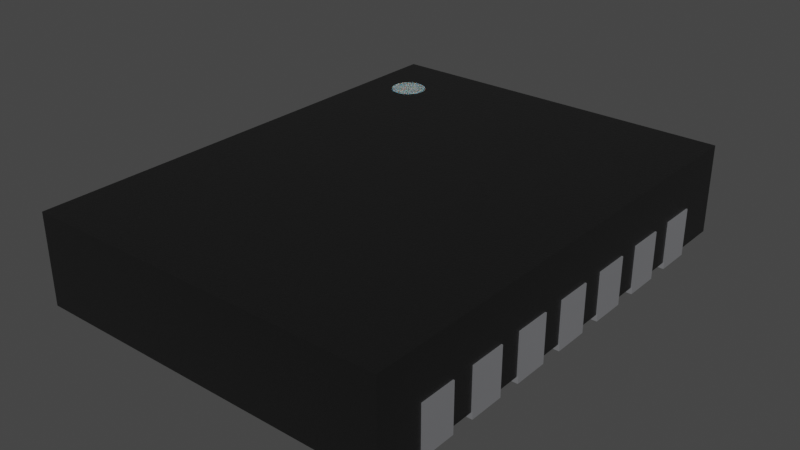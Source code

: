 # Source: Linear_DFN-14.blend  (saved by Blender 4.1.23; exported with 4.5.12 LTS)
import bpy
from mathutils import Matrix  # noqa: F401  (used for matrix-valued properties, if any)

bpy.ops.wm.read_factory_settings(use_empty=True)
scene = bpy.context.scene
scene.name = 'Scene'

# ---- collections
col_collection = bpy.data.collections.new('Collection'); scene.collection.children.link(col_collection)

# ---- materials (node trees are filled in below, after node groups)
mat_plastic_chip = bpy.data.materials.new('plastic_chip')
mat_plastic_chip.use_transparent_shadow = False
mat_plastic_chip.preview_render_type = 'CUBE'
mat_white_markings = bpy.data.materials.new('white_markings')
mat_white_markings.use_transparent_shadow = False
mat_white_markings.preview_render_type = 'FLAT'
mat_metal_pins = bpy.data.materials.new('metal_pins')
mat_metal_pins.use_transparent_shadow = False
mat_metal_pins.preview_render_type = 'CUBE'

# ---- material node trees
mat_plastic_chip.use_nodes = True; mat_plastic_chip.node_tree.nodes.clear()
_N = mat_plastic_chip.node_tree.nodes; _L = mat_plastic_chip.node_tree.links
n0 = _N.new('ShaderNodeBsdfPrincipled'); n0.name = 'Principled BSDF'; n0.location = (10, 300)
n0.distribution = 'GGX'
n0.subsurface_method = 'BURLEY'
n0.inputs[0].default_value = (0.009312, 0.009312, 0.009312, 1.0)
n0.inputs[1].default_value = 0.1372
n0.inputs[2].default_value = 0.3706
n0.inputs[3].default_value = 1.45
n0.inputs[27].default_value = (0.0, 0.0, 0.0, 1.0)
n0.inputs[28].default_value = 1.0
n1 = _N.new('ShaderNodeOutputMaterial'); n1.name = 'Material Output'; n1.location = (300, 300)
n2 = _N.new('ShaderNodeTexNoise'); n2.name = 'Noise Texture'; n2.location = (-893, 54)
n2.inputs[2].default_value = 200.0
n2.inputs[3].default_value = 3.6
n2.inputs[4].default_value = 0.8375
n3 = _N.new('ShaderNodeBump'); n3.name = 'Bump'; n3.location = (-604, -53)
n3.inputs[0].default_value = 0.08
n3.inputs[1].default_value = 1.0
n3.inputs[2].default_value = 1.0
_L.new(n0.outputs[0], n1.inputs[0])
_L.new(n2.outputs[0], n3.inputs[3])
_L.new(n3.outputs[0], n0.inputs[5])
n1.is_active_output = True
mat_white_markings.use_nodes = True; mat_white_markings.node_tree.nodes.clear()
_N = mat_white_markings.node_tree.nodes; _L = mat_white_markings.node_tree.links
n0 = _N.new('ShaderNodeOutputMaterial'); n0.name = 'Material Output'; n0.location = (300, 300)
n1 = _N.new('ShaderNodeBsdfPrincipled'); n1.name = 'Principled BSDF'; n1.location = (-34, 272)
n1.distribution = 'GGX'
n1.subsurface_method = 'BURLEY'
n1.inputs[1].default_value = 0.02
n1.inputs[2].default_value = 0.4636
n1.inputs[3].default_value = 1.4
n1.inputs[8].default_value = 1.0
n1.inputs[10].default_value = 0.3682
n1.inputs[13].default_value = 0.6591
n1.inputs[18].default_value = 0.2318
n1.inputs[20].default_value = 0.6709
n1.inputs[24].default_value = 0.1191
n1.inputs[27].default_value = (0.0, 0.0, 0.0, 1.0)
n1.inputs[28].default_value = 1.0
n2 = _N.new('ShaderNodeMapping'); n2.name = 'Mapping'; n2.location = (-1010, 265)
n2.inputs[3].default_value = (3.0, 1.0, 1.0)
n3 = _N.new('ShaderNodeTexCoord'); n3.name = 'Texture Coordinate'; n3.location = (-1250, 180)
n4 = _N.new('ShaderNodeBump'); n4.name = 'Bump'; n4.location = (-376, -99)
n4.inputs[0].default_value = 0.05
n4.inputs[1].default_value = 1.0
n4.inputs[2].default_value = 1.0
n5 = _N.new('ShaderNodeTexNoise'); n5.name = 'Noise Texture'; n5.location = (-662, 176)
n5.inputs[2].default_value = 88.0
n5.inputs[3].default_value = 10.8
n5.inputs[4].default_value = 0.9167
n5.inputs[8].default_value = 1.6
n6 = _N.new('ShaderNodeValToRGB'); n6.name = 'ColorRamp'; n6.location = (-354, 186)
while len(n6.color_ramp.elements) > 1: n6.color_ramp.elements.remove(n6.color_ramp.elements[-1])
n6.color_ramp.elements[0].position = 0.0; n6.color_ramp.elements[0].color = (0.2596, 0.2596, 0.2596, 1.0)
_e = n6.color_ramp.elements.new(1.0); _e.color = (0.6303, 0.6303, 0.6303, 1.0)
n7 = _N.new('ShaderNodeMix'); n7.name = 'Mix'; n7.location = (-204, 152)
n7.data_type = 'RGBA'
n7.inputs[0].default_value = 0.3682
n7.inputs[7].default_value = (0.2525, 0.2525, 0.2525, 1.0)
_L.new(n5.outputs[0], n6.inputs[0])
_L.new(n1.outputs[0], n0.inputs[0])
_L.new(n3.outputs[2], n2.inputs[0])
_L.new(n2.outputs[0], n5.inputs[0])
_L.new(n5.outputs[0], n4.inputs[3])
_L.new(n4.outputs[0], n1.inputs[5])
_L.new(n6.outputs[0], n7.inputs[6])
_L.new(n7.outputs[2], n1.inputs[0])
n0.is_active_output = True
mat_metal_pins.use_nodes = True; mat_metal_pins.node_tree.nodes.clear()
_N = mat_metal_pins.node_tree.nodes; _L = mat_metal_pins.node_tree.links
n0 = _N.new('ShaderNodeMapping'); n0.name = 'Mapping'; n0.location = (-1447, -91)
n0.inputs[3].default_value = (4.8, 1.2, 1.1)
n1 = _N.new('ShaderNodeBsdfPrincipled'); n1.name = 'Principled BSDF'; n1.location = (-560, 254)
n1.distribution = 'GGX'
n1.subsurface_method = 'BURLEY'
n1.inputs[1].default_value = 0.7818
n1.inputs[2].default_value = 0.2886
n1.inputs[3].default_value = 1.45
n1.inputs[13].default_value = 0.0
n1.inputs[27].default_value = (0.0, 0.0, 0.0, 1.0)
n1.inputs[28].default_value = 1.0
n2 = _N.new('ShaderNodeOutputMaterial'); n2.name = 'Material Output.002'; n2.location = (-205, 253)
n2.width = 213
n3 = _N.new('ShaderNodeTexNoise'); n3.name = 'Noise Texture.002'; n3.location = (-1228, -73)
n3.inputs[2].default_value = 0.1
n3.inputs[3].default_value = 7.0
n3.inputs[4].default_value = 0.6
n3.inputs[8].default_value = 0.4
n4 = _N.new('ShaderNodeTexCoord'); n4.name = 'Texture Coordinate'; n4.location = (-1636, -116)
n5 = _N.new('ShaderNodeMix'); n5.name = 'Mix.001'; n5.location = (-921, 45)
n5.data_type = 'RGBA'
n5.inputs[6].default_value = (0.9398, 0.9547, 1.0, 1.0)
n5.inputs[7].default_value = (0.13, 0.1259, 0.1359, 1.0)
n6 = _N.new('ShaderNodeBump'); n6.name = 'Bump.001'; n6.location = (-1001, -227)
n6.inputs[0].default_value = 0.05
n6.inputs[1].default_value = 0.01
n6.inputs[2].default_value = 1.0
_L.new(n1.outputs[0], n2.inputs[0])
_L.new(n3.outputs[0], n6.inputs[3])
_L.new(n0.outputs[0], n3.inputs[0])
_L.new(n3.outputs[0], n5.inputs[0])
_L.new(n4.outputs[3], n0.inputs[0])
_L.new(n5.outputs[2], n1.inputs[0])
_L.new(n6.outputs[0], n1.inputs[5])
n2.is_active_output = True

# ---- world
world_world = bpy.data.worlds.new('World'); scene.world = world_world
world_world.use_nodes = True; world_world.node_tree.nodes.clear()
_N = world_world.node_tree.nodes; _L = world_world.node_tree.links
n0 = _N.new('ShaderNodeOutputWorld'); n0.name = 'World Output'; n0.location = (300, 300)
n1 = _N.new('ShaderNodeBackground'); n1.name = 'Background'; n1.location = (10, 300)
n1.inputs[0].default_value = (0.05088, 0.05088, 0.05088, 1.0)
_L.new(n1.outputs[0], n0.inputs[0])
n0.is_active_output = True
world_world.color = (0.05088, 0.05088, 0.05088)
world_world.use_sun_shadow = False
world_world.sun_shadow_jitter_overblur = 0.0

# ---- meshes
me_shape_9_indexedfaceset = bpy.data.meshes.new('SHAPE_9_IndexedFaceSet')
me_shape_9_indexedfaceset.from_pydata([(-0.6052, -0.8051, 0.3201), (0.6052, 0.8051, 0.3201), (-0.6052, 0.8051, 0.3201), (0.6052, -0.8051, 0.02008), (0.6052, -0.8051, 0.3201), (-0.6052, 0.8051, 0.02008), (0.6052, 0.8051, 0.02008), (-0.6052, -0.8051, 0.02008), (0.3551, -0.6701, 0.0), (-0.3551, -0.6701, 0.0), (-0.3551, -0.6701, 0.02008), (0.3551, 0.6701, 0.0), (-0.3551, 0.6701, 0.0), (0.3551, -0.6701, 0.02008), (0.3551, 0.6701, 0.02008), (-0.3551, 0.6701, 0.02008), (0.4098, 0.6504, 0.0), (0.6098, 0.5307, 0.0), (0.6098, 0.6504, 0.02008), (0.4098, 0.6504, 0.02008), (0.6098, 0.6504, 0.1598), (0.6098, 0.5307, 0.1598), (0.4098, 0.5307, 0.02008), (0.6098, 0.5307, 0.02008), (0.4098, 0.5307, 0.0), (0.6098, 0.6504, 0.0), (0.4098, 0.4535, 0.0), (0.4098, 0.4535, 0.02008), (0.6098, 0.4535, 0.02008), (0.6098, 0.3339, 0.02008), (0.4098, 0.3339, 0.02008), (0.6098, 0.3339, 0.0), (0.6098, 0.3339, 0.1598), (0.4098, 0.3339, 0.0), (0.6098, 0.4535, 0.1598), (0.6098, 0.4535, 0.0), (0.6098, 0.2567, 0.0), (0.6098, 0.2567, 0.02008), (0.4098, 0.137, 0.0), (0.4098, 0.2567, 0.02008), (0.4098, 0.137, 0.02008), (0.6098, 0.137, 0.02008), (0.6098, 0.137, 0.0), (0.6098, 0.137, 0.1598), (0.4098, 0.2567, 0.0), (0.6098, 0.2567, 0.1598), (0.6098, 0.05984, 0.0), (0.4098, 0.05984, 0.02008), (0.6098, 0.05984, 0.02008), (0.6098, 0.05984, 0.1598), (0.6098, -0.05984, 0.1598), (0.4098, 0.05984, 0.0), (0.4098, -0.05984, 0.02008), (0.6098, -0.05984, 0.02008), (0.6098, -0.05984, 0.0), (0.4098, -0.05984, 0.0), (0.4098, -0.137, 0.0), (0.6098, -0.137, 0.0), (0.6098, -0.137, 0.02008), (0.6098, -0.2567, 0.02008), (0.4098, -0.2567, 0.02008), (0.4098, -0.137, 0.02008), (0.6098, -0.137, 0.1598), (0.6098, -0.2567, 0.1598), (0.6098, -0.2567, 0.0), (0.4098, -0.2567, 0.0), (0.6098, -0.3339, 0.0), (0.6098, -0.3339, 0.02008), (0.6098, -0.4535, 0.0), (0.4098, -0.3339, 0.02008), (0.4098, -0.4535, 0.02008), (0.6098, -0.3339, 0.1598), (0.6098, -0.4535, 0.1598), (0.6098, -0.4535, 0.02008), (0.4098, -0.4535, 0.0), (0.4098, -0.3339, 0.0), (0.4098, -0.5307, 0.0), (0.6098, -0.5307, 0.0), (0.4098, -0.6504, 0.0), (0.6098, -0.6504, 0.02008), (0.6098, -0.5307, 0.02008), (0.4098, -0.6504, 0.02008), (0.6098, -0.6504, 0.0), (0.4098, -0.5307, 0.02008), (0.6098, -0.6504, 0.1598), (0.6098, -0.5307, 0.1598), (-0.6098, -0.5307, 0.02008), (-0.4098, -0.5307, 0.02008), (-0.6098, -0.5307, 0.0), (-0.6098, -0.6504, 0.02008), (-0.6098, -0.5307, 0.1598), (-0.4098, -0.6504, 0.02008), (-0.6098, -0.6504, 0.1598), (-0.4098, -0.5307, 0.0), (-0.4098, -0.6504, 0.0), (-0.6098, -0.6504, 0.0), (-0.4098, -0.4535, 0.0), (-0.4098, -0.3339, 0.02008), (-0.4098, -0.4535, 0.02008), (-0.6098, -0.3339, 0.02008), (-0.6098, -0.4535, 0.02008), (-0.6098, -0.3339, 0.1598), (-0.6098, -0.4535, 0.1598), (-0.6098, -0.3339, 0.0), (-0.4098, -0.3339, 0.0), (-0.6098, -0.4535, 0.0), (-0.4098, -0.2567, 0.0), (-0.6098, -0.2567, 0.0), (-0.4098, -0.2567, 0.02008), (-0.6098, -0.137, 0.0), (-0.4098, -0.137, 0.0), (-0.6098, -0.137, 0.02008), (-0.4098, -0.137, 0.02008), (-0.6098, -0.2567, 0.02008), (-0.6098, -0.137, 0.1598), (-0.6098, -0.2567, 0.1598), (-0.4098, -0.05984, 0.0), (-0.6098, -0.05984, 0.02008), (-0.6098, 0.05984, 0.0), (-0.4098, 0.05984, 0.0), (-0.6098, 0.05984, 0.02008), (-0.4098, -0.05984, 0.02008), (-0.4098, 0.05984, 0.02008), (-0.6098, 0.05984, 0.1598), (-0.6098, -0.05984, 0.1598), (-0.6098, -0.05984, 0.0), (-0.6098, 0.137, 0.02008), (-0.6098, 0.2567, 0.02008), (-0.4098, 0.2567, 0.02008), (-0.6098, 0.137, 0.0), (-0.6098, 0.137, 0.1598), (-0.4098, 0.137, 0.02008), (-0.6098, 0.2567, 0.1598), (-0.6098, 0.2567, 0.0), (-0.4098, 0.2567, 0.0), (-0.4098, 0.137, 0.0), (-0.4098, 0.3339, 0.0), (-0.6098, 0.3339, 0.0), (-0.6098, 0.4535, 0.02008), (-0.4098, 0.3339, 0.02008), (-0.4098, 0.4535, 0.02008), (-0.6098, 0.3339, 0.02008), (-0.6098, 0.3339, 0.1598), (-0.6098, 0.4535, 0.1598), (-0.6098, 0.4535, 0.0), (-0.4098, 0.4535, 0.0), (-0.6098, 0.5307, 0.02008), (-0.6098, 0.6504, 0.02008), (-0.6098, 0.6504, 0.0), (-0.6098, 0.5307, 0.1598), (-0.6098, 0.6504, 0.1598), (-0.4098, 0.6504, 0.0), (-0.4098, 0.5307, 0.0), (-0.4098, 0.6504, 0.02008), (-0.4098, 0.5307, 0.02008), (-0.6098, 0.5307, 0.0), (-0.6098, -0.6504, 0.02008), (-0.6098, -0.5307, 0.1598), (-0.6098, -0.3339, 0.1598), (-0.6098, -0.4535, 0.1598), (-0.6098, -0.4535, 0.02008), (-0.6098, -0.137, 0.1598), (-0.6098, -0.2567, 0.1598), (-0.6098, 0.3339, 0.02008), (-0.6098, 0.3339, 0.1598), (-0.6098, 0.4535, 0.1598), (-0.6098, 0.5307, 0.1598), (-0.6098, 0.6504, 0.1598), (-0.6098, -0.5307, 0.02008), (-0.6098, -0.6504, 0.1598), (-0.6098, -0.3339, 0.02008), (-0.6098, -0.2567, 0.02008), (-0.6098, -0.137, 0.02008), (-0.6098, -0.05984, 0.02008), (-0.6098, 0.05984, 0.02008), (-0.6098, -0.05984, 0.1598), (-0.6098, 0.05984, 0.1598), (-0.6098, 0.137, 0.02008), (-0.6098, 0.2567, 0.02008), (-0.6098, 0.137, 0.1598), (-0.6098, 0.2567, 0.1598), (-0.6098, 0.4535, 0.02008), (-0.6098, 0.5307, 0.02008), (-0.6098, 0.6504, 0.02008), (-0.5778, -0.6504, 0.02008), (-0.5778, -0.5307, 0.1598), (-0.5778, -0.3339, 0.1598), (-0.5778, -0.4535, 0.1598), (-0.5778, -0.4535, 0.02008), (-0.5778, -0.137, 0.1598), (-0.5778, -0.2567, 0.1598), (-0.5778, 0.3339, 0.02008), (-0.5778, 0.3339, 0.1598), (-0.5778, 0.4535, 0.1598), (-0.5778, 0.5307, 0.1598), (-0.5778, 0.6504, 0.1598), (-0.5778, -0.5307, 0.02008), (-0.5778, -0.6504, 0.1598), (-0.5778, -0.3339, 0.02008), (-0.5778, -0.2567, 0.02008), (-0.5778, -0.137, 0.02008), (-0.5778, -0.05984, 0.02008), (-0.5778, 0.05984, 0.02008), (-0.5778, -0.05984, 0.1598), (-0.5778, 0.05984, 0.1598), (-0.5778, 0.137, 0.02008), (-0.5778, 0.2567, 0.02008), (-0.5778, 0.137, 0.1598), (-0.5778, 0.2567, 0.1598), (-0.5778, 0.4535, 0.02008), (-0.5778, 0.5307, 0.02008), (-0.5778, 0.6504, 0.02008), (0.5776, 0.6504, 0.02008), (0.5776, 0.6504, 0.1598), (0.5776, 0.5307, 0.1598), (0.5776, 0.5307, 0.02008), (0.5776, 0.4535, 0.02008), (0.5776, 0.3339, 0.02008), (0.5776, 0.3339, 0.1598), (0.5776, 0.4535, 0.1598), (0.5776, 0.2567, 0.02008), (0.5776, 0.137, 0.02008), (0.5776, 0.137, 0.1598), (0.5776, 0.2567, 0.1598), (0.5776, 0.05984, 0.02008), (0.5776, 0.05984, 0.1598), (0.5776, -0.05984, 0.1598), (0.5776, -0.05984, 0.02008), (0.5776, -0.137, 0.02008), (0.5776, -0.2567, 0.02008), (0.5776, -0.137, 0.1598), (0.5776, -0.2567, 0.1598), (0.5776, -0.3339, 0.02008), (0.5776, -0.3339, 0.1598), (0.5776, -0.4535, 0.1598), (0.5776, -0.4535, 0.02008), (0.5776, -0.6504, 0.02008), (0.5776, -0.5307, 0.02008), (0.5776, -0.6504, 0.1598), (0.5776, -0.5307, 0.1598), (-0.4528, 0.6496, 0.3201), (-0.4528, 0.6496, 0.3213), (-0.4412, 0.6485, 0.3201), (-0.4412, 0.6485, 0.3213), (-0.4302, 0.6451, 0.3201), (-0.4302, 0.6451, 0.3213), (-0.4199, 0.6397, 0.3201), (-0.4199, 0.6397, 0.3213), (-0.411, 0.6323, 0.3201), (-0.411, 0.6323, 0.3213), (-0.4037, 0.6234, 0.3201), (-0.4037, 0.6234, 0.3213), (-0.3982, 0.6132, 0.3201), (-0.3982, 0.6132, 0.3213), (-0.3948, 0.6021, 0.3201), (-0.3948, 0.6021, 0.3213), (-0.3937, 0.5906, 0.3201), (-0.3937, 0.5906, 0.3213), (-0.3948, 0.579, 0.3201), (-0.3948, 0.579, 0.3213), (-0.3982, 0.568, 0.3201), (-0.3982, 0.568, 0.3213), (-0.4037, 0.5577, 0.3201), (-0.4037, 0.5577, 0.3213), (-0.411, 0.5488, 0.3201), (-0.411, 0.5488, 0.3213), (-0.4199, 0.5414, 0.3201), (-0.4199, 0.5414, 0.3213), (-0.4302, 0.536, 0.3201), (-0.4302, 0.536, 0.3213), (-0.4412, 0.5326, 0.3201), (-0.4412, 0.5326, 0.3213), (-0.4528, 0.5315, 0.3201), (-0.4528, 0.5315, 0.3213), (-0.4643, 0.5326, 0.3201), (-0.4643, 0.5326, 0.3213), (-0.4754, 0.536, 0.3201), (-0.4754, 0.536, 0.3213), (-0.4856, 0.5414, 0.3201), (-0.4856, 0.5414, 0.3213), (-0.4945, 0.5488, 0.3201), (-0.4945, 0.5488, 0.3213), (-0.5019, 0.5577, 0.3201), (-0.5019, 0.5577, 0.3213), (-0.5073, 0.568, 0.3201), (-0.5073, 0.568, 0.3213), (-0.5107, 0.579, 0.3201), (-0.5107, 0.579, 0.3213), (-0.5118, 0.5906, 0.3201), (-0.5118, 0.5906, 0.3213), (-0.5107, 0.6021, 0.3201), (-0.5107, 0.6021, 0.3213), (-0.5073, 0.6132, 0.3201), (-0.5073, 0.6132, 0.3213), (-0.5019, 0.6234, 0.3201), (-0.5019, 0.6234, 0.3213), (-0.4945, 0.6323, 0.3201), (-0.4945, 0.6323, 0.3213), (-0.4856, 0.6397, 0.3201), (-0.4856, 0.6397, 0.3213), (-0.4754, 0.6451, 0.3201), (-0.4754, 0.6451, 0.3213), (-0.4643, 0.6485, 0.3201), (-0.4643, 0.6485, 0.3213)], [], [(0, 4, 3, 7), (4, 1, 6, 3), (1, 2, 5, 6), (2, 0, 7, 5), (13, 14, 11, 8), (10, 13, 8, 9), (25, 16, 24, 17), (14, 15, 12, 11), (15, 10, 9, 12), (11, 12, 9, 8), (18, 19, 16, 25), (22, 23, 17, 24), (19, 18, 23, 22), (18, 23, 21, 20), (19, 22, 24, 16), (23, 18, 25, 17), (30, 29, 31, 33), (21, 23, 215, 214), (63, 62, 230, 231), (28, 27, 26, 35), (39, 37, 41, 40), (27, 28, 29, 30), (28, 29, 32, 34), (27, 30, 33, 26), (29, 28, 35, 31), (35, 26, 33, 31), (49, 50, 226, 225), (37, 45, 223, 220), (37, 39, 44, 36), (40, 41, 42, 38), (37, 41, 43, 45), (58, 61, 56, 57), (39, 40, 38, 44), (41, 37, 36, 42), (36, 44, 38, 42), (18, 20, 213, 212), (62, 58, 228, 230), (48, 47, 51, 46), (52, 53, 54, 55), (47, 48, 53, 52), (48, 53, 50, 49), (47, 52, 55, 51), (53, 48, 46, 54), (46, 51, 55, 54), (50, 53, 227, 226), (84, 85, 239, 238), (60, 59, 64, 65), (93, 88, 95, 94), (61, 58, 59, 60), (63, 59, 58, 62), (61, 60, 65, 56), (59, 58, 57, 64), (57, 56, 65, 64), (32, 29, 217, 218), (71, 67, 232, 233), (67, 69, 75, 66), (70, 73, 68, 74), (69, 67, 73, 70), (72, 73, 67, 71), (69, 70, 74, 75), (73, 67, 66, 68), (66, 75, 74, 68), (34, 32, 218, 219), (48, 49, 225, 224), (80, 83, 76, 77), (81, 79, 82, 78), (83, 80, 79, 81), (84, 79, 80, 85), (83, 81, 78, 76), (79, 80, 77, 82), (77, 76, 78, 82), (20, 21, 214, 213), (79, 84, 238, 236), (89, 91, 94, 95), (87, 86, 88, 93), (86, 87, 91, 89), (86, 89, 95, 88), (91, 87, 93, 94), (143, 138, 181, 165), (114, 115, 162, 161), (100, 98, 96, 105), (182, 166, 167, 183), (104, 103, 105, 96), (97, 99, 103, 104), (99, 97, 98, 100), (99, 100, 105, 103), (98, 97, 104, 96), (149, 150, 167, 166), (124, 117, 173, 175), (165, 181, 163, 164), (112, 111, 109, 110), (111, 112, 108, 113), (117, 121, 116, 125), (111, 113, 107, 109), (108, 112, 110, 106), (142, 143, 165, 164), (132, 127, 178, 180), (110, 109, 107, 106), (113, 108, 106, 107), (122, 120, 118, 119), (154, 153, 151, 152), (120, 122, 121, 117), (120, 117, 125, 118), (121, 122, 119, 116), (138, 141, 163, 181), (111, 114, 161, 172), (119, 118, 125, 116), (180, 178, 177, 179), (126, 131, 135, 129), (128, 127, 133, 134), (127, 128, 131, 126), (127, 126, 129, 133), (131, 128, 134, 135), (130, 132, 180, 179), (117, 120, 174, 173), (134, 133, 129, 135), (176, 175, 173, 174), (141, 139, 136, 137), (140, 138, 144, 145), (138, 140, 139, 141), (138, 141, 137, 144), (139, 140, 145, 136), (99, 101, 158, 170), (141, 142, 164, 163), (145, 144, 137, 136), (161, 162, 171, 172), (146, 154, 152, 155), (153, 147, 148, 151), (147, 153, 154, 146), (147, 146, 155, 148), (157, 169, 156, 168), (115, 113, 171, 162), (126, 130, 179, 177), (2, 1, 4, 0), (151, 148, 155, 152), (158, 159, 160, 170), (147, 146, 182, 183), (89, 86, 168, 156), (123, 124, 175, 176), (101, 102, 159, 158), (120, 123, 176, 174), (102, 100, 160, 159), (146, 149, 166, 182), (92, 89, 156, 169), (127, 126, 177, 178), (90, 92, 169, 157), (113, 111, 172, 171), (150, 147, 183, 167), (86, 90, 157, 168), (100, 99, 170, 160), (174, 176, 204, 202), (162, 171, 199, 190), (169, 156, 184, 197), (162, 161, 189, 190), (182, 166, 194, 210), (163, 164, 192, 191), (157, 169, 197, 185), (177, 179, 207, 205), (158, 159, 187, 186), (161, 172, 200, 189), (168, 157, 185, 196), (167, 183, 211, 195), (179, 180, 208, 207), (165, 164, 192, 193), (173, 175, 203, 201), (180, 178, 206, 208), (158, 170, 198, 186), (167, 166, 194, 195), (176, 175, 203, 204), (181, 165, 193, 209), (159, 160, 188, 187), (45, 43, 222, 223), (72, 71, 233, 234), (85, 80, 237, 239), (59, 63, 231, 229), (43, 41, 221, 222), (28, 34, 219, 216), (73, 72, 234, 235), (240, 241, 243, 242), (242, 243, 245, 244), (244, 245, 247, 246), (246, 247, 249, 248), (248, 249, 251, 250), (250, 251, 253, 252), (252, 253, 255, 254), (254, 255, 257, 256), (256, 257, 259, 258), (258, 259, 261, 260), (260, 261, 263, 262), (262, 263, 265, 264), (264, 265, 267, 266), (266, 267, 269, 268), (268, 269, 271, 270), (270, 271, 273, 272), (272, 273, 275, 274), (274, 275, 277, 276), (276, 277, 279, 278), (278, 279, 281, 280), (280, 281, 283, 282), (282, 283, 285, 284), (284, 285, 287, 286), (286, 287, 289, 288), (288, 289, 291, 290), (290, 291, 293, 292), (292, 293, 295, 294), (294, 295, 297, 296), (296, 297, 299, 298), (298, 299, 301, 300), (243, 241, 303, 301, 299, 297, 295, 293, 291, 289, 287, 285, 283, 281, 279, 277, 275, 273, 271, 269, 267, 265, 263, 261, 259, 257, 255, 253, 251, 249, 247, 245), (300, 301, 303, 302), (302, 303, 241, 240), (240, 242, 244, 246, 248, 250, 252, 254, 256, 258, 260, 262, 264, 266, 268, 270, 272, 274, 276, 278, 280, 282, 284, 286, 288, 290, 292, 294, 296, 298, 300, 302), (6, 5, 7, 3)])
me_shape_9_indexedfaceset.polygons.foreach_set('use_smooth', [True] * 213)
me_shape_9_indexedfaceset.polygons.foreach_set('material_index', [0, 0, 0, 0, 2, 2, 2, 2, 2, 2, 2, 2, 2, 2, 2, 2, 2, 2, 2, 2, 2, 2, 2, 2, 2, 2, 2, 2, 2, 2, 2, 2, 2, 2, 2, 2, 2, 2, 2, 2, 2, 2, 2, 2, 2, 2, 2, 2, 2, 2, 2, 2, 2, 2, 2, 2, 2, 2, 2, 2, 2, 2, 2, 2, 2, 2, 2, 2, 2, 2, 2, 2, 2, 2, 2, 2, 2, 2, 2, 2, 2, 2, 2, 2, 2, 2, 2, 2, 2, 2, 2, 2, 2, 2, 2, 2, 2, 2, 2, 2, 2, 2, 2, 2, 2, 2, 2, 2, 2, 2, 2, 2, 2, 2, 2, 2, 2, 2, 2, 2, 2, 2, 2, 2, 2, 2, 2, 2, 2, 2, 2, 2, 2, 0, 2, 2, 2, 2, 2, 2, 2, 2, 2, 2, 2, 2, 2, 2, 2, 2, 2, 2, 2, 2, 2, 2, 2, 2, 2, 2, 2, 2, 2, 2, 2, 2, 2, 2, 2, 2, 2, 2, 2, 2, 2, 2, 2, 2, 1, 1, 1, 1, 1, 1, 1, 1, 1, 1, 1, 1, 1, 1, 1, 1, 1, 1, 1, 1, 1, 1, 1, 1, 1, 1, 1, 1, 1, 1, 1, 1, 1, 1, 0])
_k = set([(0, 2), (0, 4), (0, 7), (1, 2), (1, 4), (1, 6), (2, 5), (3, 4), (3, 6), (3, 7), (5, 6), (5, 7), (8, 9), (8, 11), (8, 13), (9, 10), (9, 12), (11, 12), (11, 14), (12, 15), (16, 19), (16, 24), (16, 25), (17, 23), (17, 24), (17, 25), (18, 19), (18, 20), (18, 23), (18, 25), (19, 22), (20, 21), (20, 213), (21, 23), (21, 214), (22, 23), (22, 24), (26, 27), (26, 33), (26, 35), (27, 28), (27, 30), (28, 29), (28, 34), (28, 35), (29, 30), (29, 31), (29, 32), (30, 33), (31, 33), (31, 35), (32, 34), (32, 218), (34, 219), (36, 37), (36, 42), (36, 44), (37, 39), (37, 41), (37, 45), (38, 40), (38, 42), (38, 44), (39, 40), (39, 44), (40, 41), (41, 42), (41, 43), (43, 45), (43, 222), (45, 223), (46, 48), (46, 51), (46, 54), (47, 48), (47, 51), (47, 52), (48, 49), (48, 53), (49, 50), (49, 225), (50, 53), (50, 226), (51, 55), (52, 53), (52, 55), (53, 54), (54, 55), (56, 57), (56, 61), (56, 65), (57, 58), (57, 64), (58, 59), (58, 61), (58, 62), (59, 60), (59, 63), (59, 64), (60, 61), (60, 65), (62, 63), (62, 230), (63, 231), (64, 65), (66, 67), (66, 68), (66, 75), (67, 69), (67, 71), (67, 73), (68, 73), (68, 74), (69, 70), (69, 75), (70, 73), (70, 74), (71, 72), (71, 233), (72, 73), (72, 234), (74, 75), (76, 77), (76, 78), (76, 83), (77, 80), (77, 82), (78, 81), (78, 82), (79, 80), (79, 81), (79, 82), (79, 84), (80, 83), (80, 85), (81, 83), (84, 85), (84, 238), (85, 239), (86, 87), (86, 88), (86, 89), (87, 91), (87, 93), (88, 93), (88, 95), (89, 91), (89, 95), (91, 94), (93, 94), (94, 95), (96, 98), (96, 104), (96, 105), (97, 98), (97, 99), (97, 104), (98, 100), (99, 100), (99, 103), (100, 105), (103, 104), (103, 105), (106, 107), (106, 108), (106, 110), (107, 109), (107, 113), (108, 112), (108, 113), (109, 110), (109, 111), (110, 112), (111, 112), (111, 113), (116, 119), (116, 121), (116, 125), (117, 120), (117, 121), (117, 125), (118, 119), (118, 120), (118, 125), (119, 122), (120, 122), (121, 122), (126, 127), (126, 129), (126, 131), (127, 128), (127, 133), (128, 131), (128, 134), (129, 133), (129, 135), (131, 135), (133, 134), (134, 135), (136, 137), (136, 139), (136, 145), (137, 141), (137, 144), (138, 140), (138, 141), (138, 144), (139, 140), (139, 141), (140, 145), (144, 145), (146, 147), (146, 154), (146, 155), (147, 148), (147, 153), (148, 151), (148, 155), (151, 152), (151, 153), (152, 154), (152, 155), (153, 154), (156, 168), (156, 169), (157, 168), (157, 169), (157, 185), (158, 159), (158, 170), (158, 186), (159, 160), (159, 187), (160, 170), (161, 162), (161, 172), (161, 189), (162, 171), (162, 190), (163, 164), (163, 181), (164, 165), (164, 192), (165, 181), (165, 193), (166, 167), (166, 182), (166, 194), (167, 183), (167, 195), (169, 197), (171, 172), (173, 174), (173, 175), (174, 176), (175, 176), (175, 203), (176, 204), (177, 178), (177, 179), (178, 180), (179, 180), (179, 207), (180, 208), (182, 183), (240, 241), (240, 242), (240, 302), (241, 243), (241, 303), (242, 243), (242, 244), (243, 245), (244, 245), (244, 246), (245, 247), (246, 247), (246, 248), (247, 249), (248, 249), (248, 250), (249, 251), (250, 251), (250, 252), (251, 253), (252, 253), (252, 254), (253, 255), (254, 255), (254, 256), (255, 257), (256, 257), (256, 258), (257, 259), (258, 259), (258, 260), (259, 261), (260, 261), (260, 262), (261, 263), (262, 263), (262, 264), (263, 265), (264, 265), (264, 266), (265, 267), (266, 267), (266, 268), (267, 269), (268, 269), (268, 270), (269, 271), (270, 271), (270, 272), (271, 273), (272, 273), (272, 274), (273, 275), (274, 275), (274, 276), (275, 277), (276, 277), (276, 278), (277, 279), (278, 279), (278, 280), (279, 281), (280, 281), (280, 282), (281, 283), (282, 283), (282, 284), (283, 285), (284, 285), (284, 286), (285, 287), (286, 287), (286, 288), (287, 289), (288, 289), (288, 290), (289, 291), (290, 291), (290, 292), (291, 293), (292, 293), (292, 294), (293, 295), (294, 295), (294, 296), (295, 297), (296, 297), (296, 298), (297, 299), (298, 299), (298, 300), (299, 301), (300, 301), (300, 302), (301, 303), (302, 303)])
me_shape_9_indexedfaceset.attributes.new('sharp_edge', 'BOOLEAN', 'EDGE').data.foreach_set('value', [ (min(e.vertices), max(e.vertices)) in _k for e in me_shape_9_indexedfaceset.edges])
_uv = me_shape_9_indexedfaceset.uv_layers.new(name='UVMap')
_uv.uv.foreach_set('vector', [0.2189, 0.6366, 0.9705, 0.6366, 0.9705, 0.4502, 0.2189, 0.4502, -0.05854, 0.6366, 0.9415, 0.6366, 0.9415, 0.4502, -0.05854, 0.4502, 0.9705, 0.6366, 0.2189, 0.6366, 0.2189, 0.4502, 0.9705, 0.4502, 0.9415, 0.6366, -0.05854, 0.6366, -0.05854, 0.4502, 0.9415, 0.4502, 0.02532, 0.4502, 0.8576, 0.4502, 0.8576, 0.4378, 0.02532, 0.4378, 0.3741, 0.4502, 0.8152, 0.4502, 0.8152, 0.4378, 0.3741, 0.4378, 0.9734, 0.8454, 0.8492, 0.8454, 0.8492, 0.771, 0.9734, 0.771, 0.8152, 0.4502, 0.3741, 0.4502, 0.3741, 0.4378, 0.8152, 0.4378, 0.8576, 0.4502, 0.02532, 0.4502, 0.02532, 0.4378, 0.8576, 0.4378, 0.8152, 0.8576, 0.3741, 0.8576, 0.3741, 0.02532, 0.8152, 0.02532, 0.9734, 0.4502, 0.8492, 0.4502, 0.8492, 0.4378, 0.9734, 0.4378, 0.8492, 0.4502, 0.9734, 0.4502, 0.9734, 0.4378, 0.8492, 0.4378, 0.8492, 0.8454, 0.9734, 0.8454, 0.9734, 0.771, 0.8492, 0.771, 0.8454, 0.4502, 0.771, 0.4502, 0.771, 0.537, 0.8454, 0.537, 0.8454, 0.4502, 0.771, 0.4502, 0.771, 0.4378, 0.8454, 0.4378, 0.771, 0.4502, 0.8454, 0.4502, 0.8454, 0.4378, 0.771, 0.4378, 0.8492, 0.4502, 0.9734, 0.4502, 0.9734, 0.4378, 0.8492, 0.4378, 0.9734, 0.537, 0.9734, 0.4502, 0.9534, 0.4502, 0.9534, 0.537, 0.9734, 0.282, 0.9734, 0.3564, 0.9534, 0.3564, 0.9534, 0.282, 0.9734, 0.4502, 0.8492, 0.4502, 0.8492, 0.4378, 0.9734, 0.4378, 0.8492, 0.6009, 0.9734, 0.6009, 0.9734, 0.5265, 0.8492, 0.5265, 0.8492, 0.7231, 0.9734, 0.7231, 0.9734, 0.6488, 0.8492, 0.6488, 0.7231, 0.4502, 0.6488, 0.4502, 0.6488, 0.537, 0.7231, 0.537, 0.7231, 0.4502, 0.6488, 0.4502, 0.6488, 0.4378, 0.7231, 0.4378, 0.6488, 0.4502, 0.7231, 0.4502, 0.7231, 0.4378, 0.6488, 0.4378, 0.9734, 0.7231, 0.8492, 0.7231, 0.8492, 0.6488, 0.9734, 0.6488, 0.9734, 0.4786, 0.9734, 0.4043, 0.9534, 0.4043, 0.9534, 0.4786, 0.9734, 0.4502, 0.9734, 0.537, 0.9534, 0.537, 0.9534, 0.4502, 0.9734, 0.4502, 0.8492, 0.4502, 0.8492, 0.4378, 0.9734, 0.4378, 0.8492, 0.4502, 0.9734, 0.4502, 0.9734, 0.4378, 0.8492, 0.4378, 0.6009, 0.4502, 0.5265, 0.4502, 0.5265, 0.537, 0.6009, 0.537, 0.9734, 0.4502, 0.8492, 0.4502, 0.8492, 0.4378, 0.9734, 0.4378, 0.6009, 0.4502, 0.5265, 0.4502, 0.5265, 0.4378, 0.6009, 0.4378, 0.5265, 0.4502, 0.6009, 0.4502, 0.6009, 0.4378, 0.5265, 0.4378, 0.9734, 0.6009, 0.8492, 0.6009, 0.8492, 0.5265, 0.9734, 0.5265, 0.9734, 0.4502, 0.9734, 0.537, 0.9534, 0.537, 0.9534, 0.4502, 0.9734, 0.537, 0.9734, 0.4502, 0.9534, 0.4502, 0.9534, 0.537, 0.9734, 0.4502, 0.8492, 0.4502, 0.8492, 0.4378, 0.9734, 0.4378, 0.8492, 0.4502, 0.9734, 0.4502, 0.9734, 0.4378, 0.8492, 0.4378, 0.8492, 0.4786, 0.9734, 0.4786, 0.9734, 0.4043, 0.8492, 0.4043, 0.4786, 0.4502, 0.4043, 0.4502, 0.4043, 0.537, 0.4786, 0.537, 0.4786, 0.4502, 0.4043, 0.4502, 0.4043, 0.4378, 0.4786, 0.4378, 0.4043, 0.4502, 0.4786, 0.4502, 0.4786, 0.4378, 0.4043, 0.4378, 0.9734, 0.4786, 0.8492, 0.4786, 0.8492, 0.4043, 0.9734, 0.4043, 0.9734, 0.537, 0.9734, 0.4502, 0.9534, 0.4502, 0.9534, 0.537, 0.9734, 0.03755, 0.9734, 0.1119, 0.9534, 0.1119, 0.9534, 0.03755, 0.8492, 0.4502, 0.9734, 0.4502, 0.9734, 0.4378, 0.8492, 0.4378, 0.3402, 0.1119, 0.2159, 0.1119, 0.2159, 0.03755, 0.3402, 0.03755, 0.8492, 0.3564, 0.9734, 0.3564, 0.9734, 0.282, 0.8492, 0.282, 0.282, 0.537, 0.282, 0.4502, 0.3564, 0.4502, 0.3564, 0.537, 0.3564, 0.4502, 0.282, 0.4502, 0.282, 0.4378, 0.3564, 0.4378, 0.282, 0.4502, 0.3564, 0.4502, 0.3564, 0.4378, 0.282, 0.4378, 0.9734, 0.3564, 0.8492, 0.3564, 0.8492, 0.282, 0.9734, 0.282, 0.9734, 0.537, 0.9734, 0.4502, 0.9534, 0.4502, 0.9534, 0.537, 0.9734, 0.537, 0.9734, 0.4502, 0.9534, 0.4502, 0.9534, 0.537, 0.9734, 0.4502, 0.8492, 0.4502, 0.8492, 0.4378, 0.9734, 0.4378, 0.8492, 0.4502, 0.9734, 0.4502, 0.9734, 0.4378, 0.8492, 0.4378, 0.8492, 0.2341, 0.9734, 0.2341, 0.9734, 0.1598, 0.8492, 0.1598, 0.1598, 0.537, 0.1598, 0.4502, 0.2341, 0.4502, 0.2341, 0.537, 0.2341, 0.4502, 0.1598, 0.4502, 0.1598, 0.4378, 0.2341, 0.4378, 0.1598, 0.4502, 0.2341, 0.4502, 0.2341, 0.4378, 0.1598, 0.4378, 0.9734, 0.2341, 0.8492, 0.2341, 0.8492, 0.1598, 0.9734, 0.1598, 0.9734, 0.7231, 0.9734, 0.6488, 0.9534, 0.6488, 0.9534, 0.7231, 0.9734, 0.4502, 0.9734, 0.537, 0.9534, 0.537, 0.9534, 0.4502, 0.9734, 0.4502, 0.8492, 0.4502, 0.8492, 0.4378, 0.9734, 0.4378, 0.8492, 0.4502, 0.9734, 0.4502, 0.9734, 0.4378, 0.8492, 0.4378, 0.8492, 0.1119, 0.9734, 0.1119, 0.9734, 0.03755, 0.8492, 0.03755, 0.03755, 0.537, 0.03755, 0.4502, 0.1119, 0.4502, 0.1119, 0.537, 0.1119, 0.4502, 0.03755, 0.4502, 0.03755, 0.4378, 0.1119, 0.4378, 0.03755, 0.4502, 0.1119, 0.4502, 0.1119, 0.4378, 0.03755, 0.4378, 0.9734, 0.1119, 0.8492, 0.1119, 0.8492, 0.03755, 0.9734, 0.03755, 0.9734, 0.8454, 0.9734, 0.771, 0.9534, 0.771, 0.9534, 0.8454, 0.9734, 0.4502, 0.9734, 0.537, 0.9534, 0.537, 0.9534, 0.4502, 0.2159, 0.4502, 0.3402, 0.4502, 0.3402, 0.4378, 0.2159, 0.4378, 0.3402, 0.4502, 0.2159, 0.4502, 0.2159, 0.4378, 0.3402, 0.4378, 0.2159, 0.1119, 0.3402, 0.1119, 0.3402, 0.03755, 0.2159, 0.03755, 0.1119, 0.4502, 0.03755, 0.4502, 0.03755, 0.4378, 0.1119, 0.4378, 0.03755, 0.4502, 0.1119, 0.4502, 0.1119, 0.4378, 0.03755, 0.4378, 0.2159, 0.7231, 0.2159, 0.7231, 0.2159, 0.7231, 0.2159, 0.7231, 0.2159, 0.3564, 0.2159, 0.282, 0.2159, 0.282, 0.2159, 0.3564, 0.2159, 0.4502, 0.3402, 0.4502, 0.3402, 0.4378, 0.2159, 0.4378, 0.771, 0.4502, 0.771, 0.537, 0.8454, 0.537, 0.8454, 0.4502, 0.3402, 0.2341, 0.2159, 0.2341, 0.2159, 0.1598, 0.3402, 0.1598, 0.3402, 0.4502, 0.2159, 0.4502, 0.2159, 0.4378, 0.3402, 0.4378, 0.2159, 0.2341, 0.3402, 0.2341, 0.3402, 0.1598, 0.2159, 0.1598, 0.2341, 0.4502, 0.1598, 0.4502, 0.1598, 0.4378, 0.2341, 0.4378, 0.1598, 0.4502, 0.2341, 0.4502, 0.2341, 0.4378, 0.1598, 0.4378, 0.2159, 0.771, 0.2159, 0.8454, 0.2159, 0.8454, 0.2159, 0.771, 0.2159, 0.4043, 0.2159, 0.4043, 0.2159, 0.4043, 0.2159, 0.4043, 0.7231, 0.537, 0.7231, 0.4502, 0.6488, 0.4502, 0.6488, 0.537, 0.3402, 0.4502, 0.2159, 0.4502, 0.2159, 0.4378, 0.3402, 0.4378, 0.2159, 0.3564, 0.3402, 0.3564, 0.3402, 0.282, 0.2159, 0.282, 0.2159, 0.4502, 0.3402, 0.4502, 0.3402, 0.4378, 0.2159, 0.4378, 0.3564, 0.4502, 0.282, 0.4502, 0.282, 0.4378, 0.3564, 0.4378, 0.282, 0.4502, 0.3564, 0.4502, 0.3564, 0.4378, 0.282, 0.4378, 0.2159, 0.6488, 0.2159, 0.7231, 0.2159, 0.7231, 0.2159, 0.6488, 0.2159, 0.6009, 0.2159, 0.6009, 0.2159, 0.6009, 0.2159, 0.6009, 0.3402, 0.3564, 0.2159, 0.3564, 0.2159, 0.282, 0.3402, 0.282, 0.2159, 0.4502, 0.3402, 0.4502, 0.3402, 0.4378, 0.2159, 0.4378, 0.3402, 0.4502, 0.2159, 0.4502, 0.2159, 0.4378, 0.3402, 0.4378, 0.771, 0.4502, 0.8454, 0.4502, 0.8454, 0.4378, 0.771, 0.4378, 0.2159, 0.4786, 0.3402, 0.4786, 0.3402, 0.4043, 0.2159, 0.4043, 0.4786, 0.4502, 0.4043, 0.4502, 0.4043, 0.4378, 0.4786, 0.4378, 0.4043, 0.4502, 0.4786, 0.4502, 0.4786, 0.4378, 0.4043, 0.4378, 0.2159, 0.7231, 0.2159, 0.6488, 0.2159, 0.6488, 0.2159, 0.7231, 0.2159, 0.3564, 0.2159, 0.3564, 0.2159, 0.3564, 0.2159, 0.3564, 0.3402, 0.4786, 0.2159, 0.4786, 0.2159, 0.4043, 0.3402, 0.4043, 0.6009, 0.537, 0.6009, 0.4502, 0.5265, 0.4502, 0.5265, 0.537, 0.2159, 0.4502, 0.3402, 0.4502, 0.3402, 0.4378, 0.2159, 0.4378, 0.3402, 0.4502, 0.2159, 0.4502, 0.2159, 0.4378, 0.3402, 0.4378, 0.2159, 0.6009, 0.3402, 0.6009, 0.3402, 0.5265, 0.2159, 0.5265, 0.6009, 0.4502, 0.5265, 0.4502, 0.5265, 0.4378, 0.6009, 0.4378, 0.5265, 0.4502, 0.6009, 0.4502, 0.6009, 0.4378, 0.5265, 0.4378, 0.2159, 0.5265, 0.2159, 0.6009, 0.2159, 0.6009, 0.2159, 0.5265, 0.2159, 0.4043, 0.2159, 0.4786, 0.2159, 0.4786, 0.2159, 0.4043, 0.3402, 0.6009, 0.2159, 0.6009, 0.2159, 0.5265, 0.3402, 0.5265, 0.4786, 0.537, 0.4043, 0.537, 0.4043, 0.4502, 0.4786, 0.4502, 0.2159, 0.4502, 0.3402, 0.4502, 0.3402, 0.4378, 0.2159, 0.4378, 0.3402, 0.4502, 0.2159, 0.4502, 0.2159, 0.4378, 0.3402, 0.4378, 0.2159, 0.7231, 0.3402, 0.7231, 0.3402, 0.6488, 0.2159, 0.6488, 0.7231, 0.4502, 0.6488, 0.4502, 0.6488, 0.4378, 0.7231, 0.4378, 0.6488, 0.4502, 0.7231, 0.4502, 0.7231, 0.4378, 0.6488, 0.4378, 0.2159, 0.2341, 0.2159, 0.2341, 0.2159, 0.2341, 0.2159, 0.2341, 0.2159, 0.6488, 0.2159, 0.6488, 0.2159, 0.6488, 0.2159, 0.6488, 0.3402, 0.7231, 0.2159, 0.7231, 0.2159, 0.6488, 0.3402, 0.6488, 0.3564, 0.537, 0.282, 0.537, 0.282, 0.4502, 0.3564, 0.4502, 0.2159, 0.4502, 0.3402, 0.4502, 0.3402, 0.4378, 0.2159, 0.4378, 0.3402, 0.4502, 0.2159, 0.4502, 0.2159, 0.4378, 0.3402, 0.4378, 0.2159, 0.8454, 0.3402, 0.8454, 0.3402, 0.771, 0.2159, 0.771, 0.8454, 0.4502, 0.771, 0.4502, 0.771, 0.4378, 0.8454, 0.4378, 0.1119, 0.537, 0.03755, 0.537, 0.03755, 0.4502, 0.1119, 0.4502, 0.2159, 0.282, 0.2159, 0.282, 0.2159, 0.282, 0.2159, 0.282, 0.2159, 0.5265, 0.2159, 0.5265, 0.2159, 0.5265, 0.2159, 0.5265, 0.2189, 0.9415, 0.9705, 0.9415, 0.9705, -0.05854, 0.2189, -0.05854, 0.3402, 0.8454, 0.2159, 0.8454, 0.2159, 0.771, 0.3402, 0.771, 0.2341, 0.537, 0.1598, 0.537, 0.1598, 0.4502, 0.2341, 0.4502, 0.2159, 0.8454, 0.2159, 0.771, 0.2159, 0.771, 0.2159, 0.8454, 0.2159, 0.03755, 0.2159, 0.1119, 0.2159, 0.1119, 0.2159, 0.03755, 0.2159, 0.4786, 0.2159, 0.4043, 0.2159, 0.4043, 0.2159, 0.4786, 0.2159, 0.2341, 0.2159, 0.1598, 0.2159, 0.1598, 0.2159, 0.2341, 0.2159, 0.4786, 0.2159, 0.4786, 0.2159, 0.4786, 0.2159, 0.4786, 0.2159, 0.1598, 0.2159, 0.1598, 0.2159, 0.1598, 0.2159, 0.1598, 0.2159, 0.771, 0.2159, 0.771, 0.2159, 0.771, 0.2159, 0.771, 0.2159, 0.03755, 0.2159, 0.03755, 0.2159, 0.03755, 0.2159, 0.03755, 0.2159, 0.6009, 0.2159, 0.5265, 0.2159, 0.5265, 0.2159, 0.6009, 0.2159, 0.1119, 0.2159, 0.03755, 0.2159, 0.03755, 0.2159, 0.1119, 0.2159, 0.282, 0.2159, 0.3564, 0.2159, 0.3564, 0.2159, 0.282, 0.2159, 0.8454, 0.2159, 0.8454, 0.2159, 0.8454, 0.2159, 0.8454, 0.2159, 0.1119, 0.2159, 0.1119, 0.2159, 0.1119, 0.2159, 0.1119, 0.2159, 0.1598, 0.2159, 0.2341, 0.2159, 0.2341, 0.2159, 0.1598, 0.2159, 0.4502, 0.2159, 0.537, 0.2358, 0.537, 0.2358, 0.4502, 0.2159, 0.537, 0.2159, 0.4502, 0.2358, 0.4502, 0.2358, 0.537, 0.2159, 0.537, 0.2159, 0.4502, 0.2358, 0.4502, 0.2358, 0.537, 0.2159, 0.282, 0.2159, 0.3564, 0.2358, 0.3564, 0.2358, 0.282, 0.2159, 0.4502, 0.2159, 0.537, 0.2358, 0.537, 0.2358, 0.4502, 0.2159, 0.4502, 0.2159, 0.537, 0.2358, 0.537, 0.2358, 0.4502, 0.2159, 0.1119, 0.2159, 0.03755, 0.2358, 0.03755, 0.2358, 0.1119, 0.2159, 0.4502, 0.2159, 0.537, 0.2358, 0.537, 0.2358, 0.4502, 0.2159, 0.2341, 0.2159, 0.1598, 0.2358, 0.1598, 0.2358, 0.2341, 0.2159, 0.537, 0.2159, 0.4502, 0.2358, 0.4502, 0.2358, 0.537, 0.2159, 0.4502, 0.2159, 0.537, 0.2358, 0.537, 0.2358, 0.4502, 0.2159, 0.537, 0.2159, 0.4502, 0.2358, 0.4502, 0.2358, 0.537, 0.2159, 0.5265, 0.2159, 0.6009, 0.2358, 0.6009, 0.2358, 0.5265, 0.2159, 0.7231, 0.2159, 0.6488, 0.2358, 0.6488, 0.2358, 0.7231, 0.2159, 0.4502, 0.2159, 0.537, 0.2358, 0.537, 0.2358, 0.4502, 0.2159, 0.537, 0.2159, 0.4502, 0.2358, 0.4502, 0.2358, 0.537, 0.2159, 0.537, 0.2159, 0.4502, 0.2358, 0.4502, 0.2358, 0.537, 0.2159, 0.8454, 0.2159, 0.771, 0.2358, 0.771, 0.2358, 0.8454, 0.2159, 0.4786, 0.2159, 0.4043, 0.2358, 0.4043, 0.2358, 0.4786, 0.2159, 0.4502, 0.2159, 0.537, 0.2358, 0.537, 0.2358, 0.4502, 0.2159, 0.537, 0.2159, 0.4502, 0.2358, 0.4502, 0.2358, 0.537, 0.9734, 0.6009, 0.9734, 0.5265, 0.9534, 0.5265, 0.9534, 0.6009, 0.9734, 0.1598, 0.9734, 0.2341, 0.9534, 0.2341, 0.9534, 0.1598, 0.9734, 0.537, 0.9734, 0.4502, 0.9534, 0.4502, 0.9534, 0.537, 0.9734, 0.4502, 0.9734, 0.537, 0.9534, 0.537, 0.9534, 0.4502, 0.9734, 0.537, 0.9734, 0.4502, 0.9534, 0.4502, 0.9534, 0.537, 0.9734, 0.4502, 0.9734, 0.537, 0.9534, 0.537, 0.9534, 0.4502, 0.9734, 0.4502, 0.9734, 0.537, 0.9534, 0.537, 0.9534, 0.4502, 0.3135, 0.6366, 0.3135, 0.6373, 0.3207, 0.6373, 0.3207, 0.6366, 0.3207, 0.6366, 0.3207, 0.6373, 0.3275, 0.6373, 0.3275, 0.6366, 0.3275, 0.6366, 0.3275, 0.6373, 0.3339, 0.6373, 0.3339, 0.6366, 0.3339, 0.6366, 0.3339, 0.6373, 0.3394, 0.6373, 0.3394, 0.6366, 0.8341, 0.6366, 0.8341, 0.6373, 0.8286, 0.6373, 0.8286, 0.6366, 0.8286, 0.6366, 0.8286, 0.6373, 0.8222, 0.6373, 0.8222, 0.6366, 0.8222, 0.6366, 0.8222, 0.6373, 0.8154, 0.6373, 0.8154, 0.6366, 0.8154, 0.6366, 0.8154, 0.6373, 0.8082, 0.6373, 0.8082, 0.6366, 0.8082, 0.6366, 0.8082, 0.6373, 0.8011, 0.6373, 0.8011, 0.6366, 0.8011, 0.6366, 0.8011, 0.6373, 0.7942, 0.6373, 0.7942, 0.6366, 0.7942, 0.6366, 0.7942, 0.6373, 0.7878, 0.6373, 0.7878, 0.6366, 0.7878, 0.6366, 0.7878, 0.6373, 0.7823, 0.6373, 0.7823, 0.6366, 0.3394, 0.6366, 0.3394, 0.6373, 0.3339, 0.6373, 0.3339, 0.6366, 0.3339, 0.6366, 0.3339, 0.6373, 0.3275, 0.6373, 0.3275, 0.6366, 0.3275, 0.6366, 0.3275, 0.6373, 0.3207, 0.6373, 0.3207, 0.6366, 0.3207, 0.6366, 0.3207, 0.6373, 0.3135, 0.6373, 0.3135, 0.6366, 0.3135, 0.6366, 0.3135, 0.6373, 0.3063, 0.6373, 0.3063, 0.6366, 0.3063, 0.6366, 0.3063, 0.6373, 0.2995, 0.6373, 0.2995, 0.6366, 0.2995, 0.6366, 0.2995, 0.6373, 0.2931, 0.6373, 0.2931, 0.6366, 0.2931, 0.6366, 0.2931, 0.6373, 0.2876, 0.6373, 0.2876, 0.6366, 0.7823, 0.6366, 0.7823, 0.6373, 0.7878, 0.6373, 0.7878, 0.6366, 0.7878, 0.6366, 0.7878, 0.6373, 0.7942, 0.6373, 0.7942, 0.6366, 0.7942, 0.6366, 0.7942, 0.6373, 0.8011, 0.6373, 0.8011, 0.6366, 0.8011, 0.6366, 0.8011, 0.6373, 0.8082, 0.6373, 0.8082, 0.6366, 0.8082, 0.6366, 0.8082, 0.6373, 0.8154, 0.6373, 0.8154, 0.6366, 0.8154, 0.6366, 0.8154, 0.6373, 0.8222, 0.6373, 0.8222, 0.6366, 0.8222, 0.6366, 0.8222, 0.6373, 0.8286, 0.6373, 0.8286, 0.6366, 0.8286, 0.6366, 0.8286, 0.6373, 0.8341, 0.6373, 0.8341, 0.6366, 0.2876, 0.6366, 0.2876, 0.6373, 0.2931, 0.6373, 0.2931, 0.6366, 0.2931, 0.6366, 0.2931, 0.6373, 0.2995, 0.6373, 0.2995, 0.6366, 0.3207, 0.8442, 0.3135, 0.8449, 0.3063, 0.8442, 0.2995, 0.8421, 0.2931, 0.8387, 0.2876, 0.8341, 0.283, 0.8286, 0.2796, 0.8222, 0.2775, 0.8154, 0.2768, 0.8082, 0.2775, 0.8011, 0.2796, 0.7942, 0.283, 0.7878, 0.2876, 0.7823, 0.2931, 0.7777, 0.2995, 0.7743, 0.3063, 0.7722, 0.3135, 0.7715, 0.3207, 0.7722, 0.3275, 0.7743, 0.3339, 0.7777, 0.3394, 0.7823, 0.344, 0.7878, 0.3474, 0.7942, 0.3495, 0.8011, 0.3502, 0.8082, 0.3495, 0.8154, 0.3474, 0.8222, 0.344, 0.8286, 0.3394, 0.8341, 0.3339, 0.8387, 0.3275, 0.8421, 0.2995, 0.6366, 0.2995, 0.6373, 0.3063, 0.6373, 0.3063, 0.6366, 0.3063, 0.6366, 0.3063, 0.6373, 0.3135, 0.6373, 0.3135, 0.6366, 0.3135, 0.8449, 0.3207, 0.8442, 0.3275, 0.8421, 0.3339, 0.8387, 0.3394, 0.8341, 0.344, 0.8286, 0.3474, 0.8222, 0.3495, 0.8154, 0.3502, 0.8082, 0.3495, 0.8011, 0.3474, 0.7942, 0.344, 0.7878, 0.3394, 0.7823, 0.3339, 0.7777, 0.3275, 0.7743, 0.3207, 0.7722, 0.3135, 0.7715, 0.3063, 0.7722, 0.2995, 0.7743, 0.2931, 0.7777, 0.2876, 0.7823, 0.283, 0.7878, 0.2796, 0.7942, 0.2775, 0.8011, 0.2768, 0.8082, 0.2775, 0.8154, 0.2796, 0.8222, 0.283, 0.8286, 0.2876, 0.8341, 0.2931, 0.8387, 0.2995, 0.8421, 0.3063, 0.8442, 0.9705, 0.9415, 0.2189, 0.9415, 0.2189, -0.05854, 0.9705, -0.05854])
me_shape_9_indexedfaceset.materials.append(mat_plastic_chip)
me_shape_9_indexedfaceset.materials.append(mat_white_markings)
me_shape_9_indexedfaceset.materials.append(mat_metal_pins)
me_shape_9_indexedfaceset.update()
me_shape_9_indexedfaceset.normals_split_custom_set([tuple(v) for v in zip(*[iter([0.0, 1.0, 0.0, 0.0, 1.0, 0.0, 0.0, 1.0, 0.0, 0.0, 1.0, 0.0, -1.0, 0.0, 0.0, -1.0, 0.0, 0.0, -1.0, 0.0, 0.0, -1.0, 0.0, 0.0, 0.0, -1.0, 0.0, 0.0, -1.0, 0.0, 0.0, -1.0, 0.0, 0.0, -1.0, 0.0, 1.0, 0.0, 0.0, 1.0, 0.0, 0.0, 1.0, 0.0, 0.0, 1.0, 0.0, 0.0, -1.0, 0.0, 0.0, -1.0, 0.0, 0.0, -1.0, 0.0, 0.0, -1.0, 0.0, 0.0, 0.0, 1.0, 0.0, 0.0, 1.0, 0.0, 0.0, 1.0, 0.0, 0.0, 1.0, 0.0, 0.0, 0.0, 1.0, 0.0, 0.0, 1.0, 0.0, 0.0, 1.0, 0.0, 0.0, 1.0, 0.0, -1.0, 0.0, 0.0, -1.0, 0.0, 0.0, -1.0, 0.0, 0.0, -1.0, 0.0, 1.0, 0.0, 0.0, 1.0, 0.0, 0.0, 1.0, 0.0, 0.0, 1.0, 0.0, 0.0, 0.0, 0.0, 1.0, 0.0, 0.0, 1.0, 0.0, 0.0, 1.0, 0.0, 0.0, 1.0, 0.0, -1.0, 0.0, 0.0, -1.0, 0.0, 0.0, -1.0, 0.0, 0.0, -1.0, 0.0, 0.0, 1.0, 0.0, 0.0, 1.0, 0.0, 0.0, 1.0, 0.0, 0.0, 1.0, 0.0, 0.0, 0.0, -1.0, 0.0, 0.0, -1.0, 0.0, 0.0, -1.0, 0.0, 0.0, -1.0, -1.0, 0.0, 0.0, -1.0, 0.0, 0.0, -1.0, 0.0, 0.0, -1.0, 0.0, 0.0, 1.0, 0.0, 0.0, 1.0, 0.0, 0.0, 1.0, 0.0, 0.0, 1.0, 0.0, 0.0, -1.0, 0.0, 0.0, -1.0, 0.0, 0.0, -1.0, 0.0, 0.0, -1.0, 0.0, 0.0, 0.0, 1.0, 0.0, 0.0, 1.0, 0.0, 0.0, 1.0, 0.0, 0.0, 1.0, 0.0, 0.0, 1.0, 0.0, 0.0, 1.0, 0.0, 0.0, 1.0, 0.0, 0.0, 1.0, 0.0, 0.0, 0.0, 1.0, 0.0, 0.0, 1.0, 0.0, 0.0, 1.0, 0.0, 0.0, 1.0, 0.0, -1.0, 0.0, 0.0, -1.0, 0.0, 0.0, -1.0, 0.0, 0.0, -1.0, 0.0, 0.0, 0.0, -1.0, 0.0, 0.0, -1.0, 0.0, 0.0, -1.0, 0.0, 0.0, -1.0, 0.0, 0.0, -1.0, 0.0, 0.0, -1.0, 0.0, 0.0, -1.0, 0.0, 0.0, -1.0, -1.0, 0.0, 0.0, -1.0, 0.0, 0.0, -1.0, 0.0, 0.0, -1.0, 0.0, 0.0, 1.0, 0.0, 0.0, 1.0, 0.0, 0.0, 1.0, 0.0, 0.0, 1.0, 0.0, 0.0, -1.0, 0.0, 0.0, -1.0, 0.0, 0.0, -1.0, 0.0, 0.0, -1.0, 0.0, 0.0, 0.0, 0.0, 1.0, 0.0, 0.0, 1.0, 0.0, 0.0, 1.0, 0.0, 0.0, 1.0, 0.0, 0.0, -1.0, 0.0, 0.0, -1.0, 0.0, 0.0, -1.0, 0.0, 0.0, -1.0, 0.0, -1.0, 0.0, 0.0, -1.0, 0.0, 0.0, -1.0, 0.0, 0.0, -1.0, 0.0, 0.0, -1.0, 0.0, 0.0, -1.0, 0.0, 0.0, -1.0, 0.0, 0.0, -1.0, 0.0, 0.0, 1.0, 0.0, 0.0, 1.0, 0.0, 0.0, 1.0, 0.0, 0.0, 1.0, 0.0, -1.0, 0.0, 0.0, -1.0, 0.0, 0.0, -1.0, 0.0, 0.0, -1.0, 0.0, 0.0, 0.0, -1.0, 0.0, 0.0, -1.0, 0.0, 0.0, -1.0, 0.0, 0.0, -1.0, 0.0, 1.0, 0.0, 0.0, 1.0, 0.0, 0.0, 1.0, 0.0, 0.0, 1.0, 0.0, 0.0, -1.0, 0.0, 0.0, -1.0, 0.0, 0.0, -1.0, 0.0, 0.0, -1.0, 0.0, 0.0, 0.0, 0.0, 1.0, 0.0, 0.0, 1.0, 0.0, 0.0, 1.0, 0.0, 0.0, 1.0, 0.0, -1.0, 0.0, 0.0, -1.0, 0.0, 0.0, -1.0, 0.0, 0.0, -1.0, 0.0, 0.0, 1.0, 0.0, 0.0, 1.0, 0.0, 0.0, 1.0, 0.0, 0.0, 1.0, 0.0, 0.0, -1.0, 0.0, 0.0, -1.0, 0.0, 0.0, -1.0, 0.0, 0.0, -1.0, 0.0, 0.0, 1.0, 0.0, 0.0, 1.0, 0.0, 0.0, 1.0, 0.0, 0.0, 1.0, 0.0, 0.0, 0.0, -1.0, 0.0, 0.0, -1.0, 0.0, 0.0, -1.0, 0.0, 0.0, -1.0, -1.0, 0.0, 0.0, -1.0, 0.0, 0.0, -1.0, 0.0, 0.0, -1.0, 0.0, 0.0, 1.0, 0.0, 0.0, 1.0, 0.0, 0.0, 1.0, 0.0, 0.0, 1.0, 0.0, 0.0, -1.0, 0.0, 0.0, -1.0, 0.0, 0.0, -1.0, 0.0, 0.0, -1.0, 0.0, 0.0, 0.0, 0.0, 1.0, 0.0, 0.0, 1.0, 0.0, 0.0, 1.0, 0.0, 0.0, 1.0, 0.0, 1.0, 0.0, 0.0, 1.0, 0.0, 0.0, 1.0, 0.0, 0.0, 1.0, 0.0, 0.0, 0.0, 1.0, 0.0, 0.0, 1.0, 0.0, 0.0, 1.0, 0.0, 0.0, 1.0, 0.0, 1.0, 0.0, 0.0, 1.0, 0.0, 0.0, 1.0, 0.0, 0.0, 1.0, 0.0, 0.0, 0.0, 1.0, 0.0, 0.0, 1.0, 0.0, 0.0, 1.0, 0.0, 0.0, 1.0, 0.0, 0.0, -1.0, 0.0, 0.0, -1.0, 0.0, 0.0, -1.0, 0.0, 0.0, -1.0, 1.0, 0.0, 0.0, 1.0, 0.0, 0.0, 1.0, 0.0, 0.0, 1.0, 0.0, 0.0, 1.0, 0.0, 0.0, 1.0, 0.0, 0.0, 1.0, 0.0, 0.0, 1.0, 0.0, 0.0, -1.0, 0.0, 0.0, -1.0, 0.0, 0.0, -1.0, 0.0, 0.0, -1.0, 0.0, 0.0, 0.0, 0.0, 1.0, 0.0, 0.0, 1.0, 0.0, 0.0, 1.0, 0.0, 0.0, 1.0, 0.0, 1.0, 0.0, 0.0, 1.0, 0.0, 0.0, 1.0, 0.0, 0.0, 1.0, 0.0, 0.0, 1.0, 0.0, 0.0, 1.0, 0.0, 0.0, 1.0, 0.0, 0.0, 1.0, 0.0, 0.0, -1.0, 0.0, 0.0, -1.0, 0.0, 0.0, -1.0, 0.0, 0.0, -1.0, 0.0, 0.0, 1.0, 0.0, 0.0, 1.0, 0.0, 0.0, 1.0, 0.0, 0.0, 1.0, 0.0, 0.0, 0.0, -1.0, 0.0, 0.0, -1.0, 0.0, 0.0, -1.0, 0.0, 0.0, -1.0, 1.0, 0.0, 0.0, 1.0, 0.0, 0.0, 1.0, 0.0, 0.0, 1.0, 0.0, 0.0, 1.0, 0.0, 0.0, 1.0, 0.0, 0.0, 1.0, 0.0, 0.0, 1.0, 0.0, 0.0, -1.0, 0.0, 0.0, -1.0, 0.0, 0.0, -1.0, 0.0, 0.0, -1.0, 0.0, 0.0, 0.0, 0.0, 1.0, 0.0, 0.0, 1.0, 0.0, 0.0, 1.0, 0.0, 0.0, 1.0, 0.0, 0.0, -1.0, 0.0, 0.0, -1.0, 0.0, 0.0, -1.0, 0.0, 0.0, -1.0, 0.0, -1.0, 0.0, 0.0, -1.0, 0.0, 0.0, -1.0, 0.0, 0.0, -1.0, 0.0, 0.0, -1.0, 0.0, 0.0, -1.0, 0.0, 0.0, -1.0, 0.0, 0.0, -1.0, 0.0, 0.0, 1.0, 0.0, 0.0, 1.0, 0.0, 0.0, 1.0, 0.0, 0.0, 1.0, 0.0, 0.0, 0.0, -1.0, 0.0, 0.0, -1.0, 0.0, 0.0, -1.0, 0.0, 0.0, -1.0, 1.0, 0.0, 0.0, 1.0, 0.0, 0.0, 1.0, 0.0, 0.0, 1.0, 0.0, 0.0, 1.0, 0.0, 0.0, 1.0, 0.0, 0.0, 1.0, 0.0, 0.0, 1.0, 0.0, 0.0, -1.0, 0.0, 0.0, -1.0, 0.0, 0.0, -1.0, 0.0, 0.0, -1.0, 0.0, 0.0, 0.0, 0.0, 1.0, 0.0, 0.0, 1.0, 0.0, 0.0, 1.0, 0.0, 0.0, 1.0, 0.0, 0.0, -1.0, 0.0, 0.0, -1.0, 0.0, 0.0, -1.0, 0.0, 0.0, -1.0, 0.0, -1.0, 0.0, 0.0, -1.0, 0.0, 0.0, -1.0, 0.0, 0.0, -1.0, 0.0, 0.0, 1.0, 0.0, 0.0, 1.0, 0.0, 0.0, 1.0, 0.0, 0.0, 1.0, 0.0, 0.0, -1.0, 0.0, 0.0, -1.0, 0.0, 0.0, -1.0, 0.0, 0.0, -1.0, 0.0, 0.0, 0.0, -1.0, 0.0, 0.0, -1.0, 0.0, 0.0, -1.0, 0.0, 0.0, -1.0, 1.0, 0.0, 0.0, 1.0, 0.0, 0.0, 1.0, 0.0, 0.0, 1.0, 0.0, 0.0, -1.0, 0.0, 0.0, -1.0, 0.0, 0.0, -1.0, 0.0, 0.0, -1.0, 0.0, 0.0, 0.0, 0.0, 0.0, 0.0, 0.0, 0.0, 0.0, 0.0, 0.0, 0.0, 0.0, 0.0, 0.0, 0.0, 0.0, 0.0, 0.0, 0.0, 0.0, 0.0, 0.0, 0.0, 0.0, 0.0, 0.0, 1.0, 0.0, 0.0, 1.0, 0.0, 0.0, 1.0, 0.0, 0.0, 1.0, 0.0, -1.0, 0.0, 0.0, -1.0, 0.0, 0.0, -1.0, 0.0, 0.0, -1.0, 0.0, 0.0, 0.0, 0.0, 1.0, 0.0, 0.0, 1.0, 0.0, 0.0, 1.0, 0.0, 0.0, 1.0, 0.0, -1.0, 0.0, 0.0, -1.0, 0.0, 0.0, -1.0, 0.0, 0.0, -1.0, 0.0, 0.0, 0.0, -1.0, 0.0, 0.0, -1.0, 0.0, 0.0, -1.0, 0.0, 0.0, -1.0, 1.0, 0.0, 0.0, 1.0, 0.0, 0.0, 1.0, 0.0, 0.0, 1.0, 0.0, 0.0, -1.0, 0.0, 0.0, -1.0, 0.0, 0.0, -1.0, 0.0, 0.0, -1.0, 0.0, 0.0, 0.0, 0.0, 0.0, 0.0, 0.0, 0.0, 0.0, 0.0, 0.0, 0.0, 0.0, 0.0, 0.0, 0.0, 0.0, 0.0, 0.0, 0.0, 0.0, 0.0, 0.0, 0.0, 0.0, 0.0, -1.0, 0.0, 0.0, -1.0, 0.0, 0.0, -1.0, 0.0, 0.0, -1.0, 0.0, 0.0, 0.0, -1.0, 0.0, 0.0, -1.0, 0.0, 0.0, -1.0, 0.0, 0.0, -1.0, 0.0, 0.0, 0.0, -1.0, 0.0, 0.0, -1.0, 0.0, 0.0, -1.0, 0.0, 0.0, -1.0, 0.0, 1.0, 0.0, 0.0, 1.0, 0.0, 0.0, 1.0, 0.0, 0.0, 1.0, 0.0, 1.0, 0.0, 0.0, 1.0, 0.0, 0.0, 1.0, 0.0, 0.0, 1.0, 0.0, 0.0, -1.0, 0.0, 0.0, -1.0, 0.0, 0.0, -1.0, 0.0, 0.0, -1.0, 0.0, 0.0, 0.0, 0.0, 0.0, 0.0, 0.0, 0.0, 0.0, 0.0, 0.0, 0.0, 0.0, 0.0, 0.0, 0.0, 0.0, 0.0, 0.0, 0.0, 0.0, 0.0, 0.0, 0.0, 0.0, 0.0, 0.0, 0.0, 1.0, 0.0, 0.0, 1.0, 0.0, 0.0, 1.0, 0.0, 0.0, 1.0, 0.0, 1.0, 0.0, 0.0, 1.0, 0.0, 0.0, 1.0, 0.0, 0.0, 1.0, 0.0, 0.0, -1.0, 0.0, 0.0, -1.0, 0.0, 0.0, -1.0, 0.0, 0.0, -1.0, 0.0, -1.0, 0.0, 0.0, -1.0, 0.0, 0.0, -1.0, 0.0, 0.0, -1.0, 0.0, 0.0, 0.0, 0.0, -1.0, 0.0, 0.0, -1.0, 0.0, 0.0, -1.0, 0.0, 0.0, -1.0, 1.0, 0.0, 0.0, 1.0, 0.0, 0.0, 1.0, 0.0, 0.0, 1.0, 0.0, 0.0, -1.0, 0.0, 0.0, -1.0, 0.0, 0.0, -1.0, 0.0, 0.0, -1.0, 0.0, 0.0, 0.0, 0.0, 0.0, 0.0, 0.0, 0.0, 0.0, 0.0, 0.0, 0.0, 0.0, 0.0, 0.0, 0.0, 0.0, 0.0, 0.0, 0.0, 0.0, 0.0, 0.0, 0.0, 0.0, 0.0, 0.0, 0.0, 1.0, 0.0, 0.0, 1.0, 0.0, 0.0, 1.0, 0.0, 0.0, 1.0, -1.0, 0.0, 0.0, -1.0, 0.0, 0.0, -1.0, 0.0, 0.0, -1.0, 0.0, 0.0, 0.0, 1.0, 0.0, 0.0, 1.0, 0.0, 0.0, 1.0, 0.0, 0.0, 1.0, 0.0, 0.0, -1.0, 0.0, 0.0, -1.0, 0.0, 0.0, -1.0, 0.0, 0.0, -1.0, 0.0, 0.0, 0.0, -1.0, 0.0, 0.0, -1.0, 0.0, 0.0, -1.0, 0.0, 0.0, -1.0, 1.0, 0.0, 0.0, 1.0, 0.0, 0.0, 1.0, 0.0, 0.0, 1.0, 0.0, 0.0, -1.0, 0.0, 0.0, -1.0, 0.0, 0.0, -1.0, 0.0, 0.0, -1.0, 0.0, 0.0, 0.0, 0.0, 0.0, 0.0, 0.0, 0.0, 0.0, 0.0, 0.0, 0.0, 0.0, 0.0, 0.0, 0.0, 0.0, 0.0, 0.0, 0.0, 0.0, 0.0, 0.0, 0.0, 0.0, 0.0, 0.0, 0.0, 1.0, 0.0, 0.0, 1.0, 0.0, 0.0, 1.0, 0.0, 0.0, 1.0, 1.0, 0.0, 0.0, 1.0, 0.0, 0.0, 1.0, 0.0, 0.0, 1.0, 0.0, 0.0, 0.0, 1.0, 0.0, 0.0, 1.0, 0.0, 0.0, 1.0, 0.0, 0.0, 1.0, 0.0, 0.0, -1.0, 0.0, 0.0, -1.0, 0.0, 0.0, -1.0, 0.0, 0.0, -1.0, 0.0, 0.0, 0.0, -1.0, 0.0, 0.0, -1.0, 0.0, 0.0, -1.0, 0.0, 0.0, -1.0, 1.0, 0.0, 0.0, 1.0, 0.0, 0.0, 1.0, 0.0, 0.0, 1.0, 0.0, 0.0, -1.0, 0.0, 0.0, -1.0, 0.0, 0.0, -1.0, 0.0, 0.0, -1.0, 0.0, 0.0, 0.0, 0.0, 0.0, 0.0, 0.0, 0.0, 0.0, 0.0, 0.0, 0.0, 0.0, 0.0, 0.0, 0.0, 0.0, 0.0, 0.0, 0.0, 0.0, 0.0, 0.0, 0.0, 0.0, 0.0, 0.0, 0.0, 1.0, 0.0, 0.0, 1.0, 0.0, 0.0, 1.0, 0.0, 0.0, 1.0, 1.0, 0.0, 0.0, 1.0, 0.0, 0.0, 1.0, 0.0, 0.0, 1.0, 0.0, 0.0, 0.0, 1.0, 0.0, 0.0, 1.0, 0.0, 0.0, 1.0, 0.0, 0.0, 1.0, 0.0, 0.0, -1.0, 0.0, 0.0, -1.0, 0.0, 0.0, -1.0, 0.0, 0.0, -1.0, 0.0, 0.0, 0.0, -1.0, 0.0, 0.0, -1.0, 0.0, 0.0, -1.0, 0.0, 0.0, -1.0, 1.0, 0.0, 0.0, 1.0, 0.0, 0.0, 1.0, 0.0, 0.0, 1.0, 0.0, 0.0, 1.0, 0.0, 0.0, 1.0, 0.0, 0.0, 1.0, 0.0, 0.0, 1.0, 0.0, 0.0, 0.0, 0.0, 0.0, 0.0, 0.0, 0.0, 0.0, 0.0, 0.0, 0.0, 0.0, 0.0, 0.0, 0.0, 0.0, 0.0, 0.0, 0.0, 0.0, 0.0, 0.0, 0.0, 0.0, 0.0, 0.0, 0.0, -1.0, 0.0, 0.0, -1.0, 0.0, 0.0, -1.0, 0.0, 0.0, -1.0, 0.0, 0.0, 1.0, 0.0, 0.0, 1.0, 0.0, 0.0, 1.0, 0.0, 0.0, 1.0, 1.0, 0.0, 0.0, 1.0, 0.0, 0.0, 1.0, 0.0, 0.0, 1.0, 0.0, 0.0, 0.0, 0.0, 0.0, 0.0, 0.0, 0.0, 0.0, 0.0, 0.0, 0.0, 0.0, 0.0, 0.0, 0.0, 0.0, 0.0, 0.0, 0.0, 0.0, 0.0, 0.0, 0.0, 0.0, 0.0, 0.0, 0.0, 0.0, 0.0, 0.0, 0.0, 0.0, 0.0, 0.0, 0.0, 0.0, 0.0, 0.0, 0.0, 0.0, 0.0, 0.0, 0.0, 0.0, 0.0, 0.0, 0.0, 0.0, 0.0, 0.0, 0.0, 0.0, 0.0, 0.0, 0.0, 0.0, 0.0, 0.0, 0.0, 0.0, 0.0, 0.0, 0.0, 0.0, 0.0, 0.0, 0.0, 0.0, 0.0, 0.0, 0.0, 0.0, 0.0, 0.0, 0.0, 0.0, 0.0, 0.0, 0.0, 0.0, 0.0, 0.0, 0.0, 0.0, 0.0, 0.0, 0.0, 0.0, 0.0, 0.0, 0.0, 0.0, 0.0, 0.0, 0.0, 0.0, 0.0, 0.0, 0.0, 0.0, 0.0, 0.0, 0.0, 0.0, 0.0, 0.0, 0.0, 0.0, 0.0, 0.0, 0.0, 0.0, 0.0, 0.0, 0.0, 0.0, 0.0, 0.0, 0.0, 0.0, 0.0, 0.0, 0.0, 0.0, 0.0, 0.0, 0.0, 0.0, 0.0, 0.0, 0.0, 0.0, 0.0, 0.0, 0.0, 0.0, 0.0, 0.0, 0.0, 0.0, 0.0, 0.0, 0.0, 0.0, 0.0, 0.0, 0.0, 0.0, 0.0, 0.0, 0.0, 0.0, 0.0, 0.0, 0.0, 0.0, 0.0, 0.0, 0.0, 0.0, 0.0, 0.0, 0.0, 0.0, 0.0, 0.0, 0.0, 0.0, 0.0, 0.0, 1.0, 0.0, 0.0, 1.0, 0.0, 0.0, 1.0, 0.0, 0.0, 1.0, 0.0, 0.0, -1.0, 0.0, 0.0, -1.0, 0.0, 0.0, -1.0, 0.0, 0.0, -1.0, 0.0, 0.0, -1.0, 0.0, 0.0, -1.0, 0.0, 0.0, -1.0, 0.0, 0.0, -1.0, 0.0, 0.0, 0.0, -1.0, 0.0, 0.0, -1.0, 0.0, 0.0, -1.0, 0.0, 0.0, -1.0, 0.0, 1.0, 0.0, 0.0, 1.0, 0.0, 0.0, 1.0, 0.0, 0.0, 1.0, 0.0, 0.0, 1.0, 0.0, 0.0, 1.0, 0.0, 0.0, 1.0, 0.0, 0.0, 1.0, 0.0, 0.0, 0.0, 1.0, 0.0, 0.0, 1.0, 0.0, 0.0, 1.0, 0.0, 0.0, 1.0, 0.0, 1.0, 0.0, 0.0, 1.0, 0.0, 0.0, 1.0, 0.0, 0.0, 1.0, 0.0, 0.0, 0.0, 1.0, 0.0, 0.0, 1.0, 0.0, 0.0, 1.0, 0.0, 0.0, 1.0, 0.0, -1.0, 0.0, 0.0, -1.0, 0.0, 0.0, -1.0, 0.0, 0.0, -1.0, 0.0, 0.0, 1.0, 0.0, 0.0, 1.0, 0.0, 0.0, 1.0, 0.0, 0.0, 1.0, 0.0, 0.0, -1.0, 0.0, 0.0, -1.0, 0.0, 0.0, -1.0, 0.0, 0.0, -1.0, 0.0, 0.0, 0.0, -1.0, 0.0, 0.0, -1.0, 0.0, 0.0, -1.0, 0.0, 0.0, -1.0, 0.0, 0.0, 1.0, 0.0, 0.0, 1.0, 0.0, 0.0, 1.0, 0.0, 0.0, 1.0, 0.0, 1.0, 0.0, 0.0, 1.0, 0.0, 0.0, 1.0, 0.0, 0.0, 1.0, 0.0, 0.0, -1.0, 0.0, 0.0, -1.0, 0.0, 0.0, -1.0, 0.0, 0.0, -1.0, 0.0, 0.0, -1.0, 0.0, 0.0, -1.0, 0.0, 0.0, -1.0, 0.0, 0.0, -1.0, 0.0, 0.0, 0.0, 1.0, 0.0, 0.0, 1.0, 0.0, 0.0, 1.0, 0.0, 0.0, 1.0, 0.0, 0.0, 1.0, 0.0, 0.0, 1.0, 0.0, 0.0, 1.0, 0.0, 0.0, 1.0, 0.0, 1.0, 0.0, 0.0, 1.0, 0.0, 0.0, 1.0, 0.0, 0.0, 1.0, 0.0, 0.0, -1.0, 0.0, 0.0, -1.0, 0.0, 0.0, -1.0, 0.0, 0.0, -1.0, 0.0, 0.0, 0.0, -1.0, 0.0, 0.0, -1.0, 0.0, 0.0, -1.0, 0.0, 0.0, -1.0, 0.0, 0.0, 1.0, 0.0, 0.0, 1.0, 0.0, 0.0, 1.0, 0.0, 0.0, 1.0, 0.0, 1.0, 0.0, 0.0, 1.0, 0.0, 0.0, 1.0, 0.0, 0.0, 1.0, 0.0, 0.0, -1.0, 0.0, 0.0, -1.0, 0.0, 0.0, -1.0, 0.0, 0.0, -1.0, 0.0, 0.0, 1.0, 0.0, 0.0, 1.0, 0.0, 0.0, 1.0, 0.0, 0.0, 1.0, 0.0, 0.0, -1.0, 0.0, 0.0, -1.0, 0.0, 0.0, -1.0, 0.0, 0.0, -1.0, 0.0, 0.0, -1.0, 0.0, 0.0, -1.0, 0.0, 0.0, -1.0, 0.0, 0.0, -1.0, 0.0, 0.09802, 0.9952, 0.0, 0.09802, 0.9952, 0.0, 0.09802, 0.9952, 0.0, 0.09802, 0.9952, 0.0, 0.2903, 0.9569, 0.0, 0.2903, 0.9569, 0.0, 0.2903, 0.9569, 0.0, 0.2903, 0.9569, 0.0, 0.4714, 0.8819, 0.0, 0.4714, 0.8819, 0.0, 0.4714, 0.8819, 0.0, 0.4714, 0.8819, 0.0, 0.6344, 0.773, 0.0, 0.6344, 0.773, 0.0, 0.6344, 0.773, 0.0, 0.6344, 0.773, 0.0, 0.773, 0.6344, 0.0, 0.773, 0.6344, 0.0, 0.773, 0.6344, 0.0, 0.773, 0.6344, 0.0, 0.8819, 0.4714, 0.0, 0.8819, 0.4714, 0.0, 0.8819, 0.4714, 0.0, 0.8819, 0.4714, 0.0, 0.9569, 0.2903, 0.0, 0.9569, 0.2903, 0.0, 0.9569, 0.2903, 0.0, 0.9569, 0.2903, 0.0, 0.9952, 0.09802, 0.0, 0.9952, 0.09802, 0.0, 0.9952, 0.09802, 0.0, 0.9952, 0.09802, 0.0, 0.9952, -0.09802, 0.0, 0.9952, -0.09802, 0.0, 0.9952, -0.09802, 0.0, 0.9952, -0.09802, 0.0, 0.9569, -0.2903, 0.0, 0.9569, -0.2903, 0.0, 0.9569, -0.2903, 0.0, 0.9569, -0.2903, 0.0, 0.8819, -0.4714, 0.0, 0.8819, -0.4714, 0.0, 0.8819, -0.4714, 0.0, 0.8819, -0.4714, 0.0, 0.773, -0.6344, 0.0, 0.773, -0.6344, 0.0, 0.773, -0.6344, 0.0, 0.773, -0.6344, 0.0, 0.6344, -0.773, 0.0, 0.6344, -0.773, 0.0, 0.6344, -0.773, 0.0, 0.6344, -0.773, 0.0, 0.4714, -0.8819, 0.0, 0.4714, -0.8819, 0.0, 0.4714, -0.8819, 0.0, 0.4714, -0.8819, 0.0, 0.2903, -0.9569, 0.0, 0.2903, -0.9569, 0.0, 0.2903, -0.9569, 0.0, 0.2903, -0.9569, 0.0, 0.09802, -0.9952, 0.0, 0.09802, -0.9952, 0.0, 0.09802, -0.9952, 0.0, 0.09802, -0.9952, 0.0, -0.09802, -0.9952, 0.0, -0.09802, -0.9952, 0.0, -0.09802, -0.9952, 0.0, -0.09802, -0.9952, 0.0, -0.2903, -0.9569, 0.0, -0.2903, -0.9569, 0.0, -0.2903, -0.9569, 0.0, -0.2903, -0.9569, 0.0, -0.4714, -0.8819, 0.0, -0.4714, -0.8819, 0.0, -0.4714, -0.8819, 0.0, -0.4714, -0.8819, 0.0, -0.6344, -0.773, 0.0, -0.6344, -0.773, 0.0, -0.6344, -0.773, 0.0, -0.6344, -0.773, 0.0, -0.773, -0.6344, 0.0, -0.773, -0.6344, 0.0, -0.773, -0.6344, 0.0, -0.773, -0.6344, 0.0, -0.8819, -0.4714, 0.0, -0.8819, -0.4714, 0.0, -0.8819, -0.4714, 0.0, -0.8819, -0.4714, 0.0, -0.9569, -0.2903, 0.0, -0.9569, -0.2903, 0.0, -0.9569, -0.2903, 0.0, -0.9569, -0.2903, 0.0, -0.9952, -0.09802, 0.0, -0.9952, -0.09802, 0.0, -0.9952, -0.09802, 0.0, -0.9952, -0.09802, 0.0, -0.9952, 0.09802, 0.0, -0.9952, 0.09802, 0.0, -0.9952, 0.09802, 0.0, -0.9952, 0.09802, 0.0, -0.9569, 0.2903, 0.0, -0.9569, 0.2903, 0.0, -0.9569, 0.2903, 0.0, -0.9569, 0.2903, 0.0, -0.8819, 0.4714, 0.0, -0.8819, 0.4714, 0.0, -0.8819, 0.4714, 0.0, -0.8819, 0.4714, 0.0, -0.773, 0.6344, 0.0, -0.773, 0.6344, 0.0, -0.773, 0.6344, 0.0, -0.773, 0.6344, 0.0, -0.6344, 0.773, 0.0, -0.6344, 0.773, 0.0, -0.6344, 0.773, 0.0, -0.6344, 0.773, 0.0, -0.4714, 0.8819, 0.0, -0.4714, 0.8819, 0.0, -0.4714, 0.8819, 0.0, -0.4714, 0.8819, 0.0, -1.176e-07, 0.0, 1.0, -1.176e-07, 0.0, 1.0, -1.176e-07, 0.0, 1.0, -1.176e-07, 0.0, 1.0, -1.176e-07, 0.0, 1.0, -1.176e-07, 0.0, 1.0, -1.176e-07, 0.0, 1.0, -1.176e-07, 0.0, 1.0, -1.176e-07, 0.0, 1.0, -1.176e-07, 0.0, 1.0, -1.176e-07, 0.0, 1.0, -1.176e-07, 0.0, 1.0, -1.176e-07, 0.0, 1.0, -1.176e-07, 0.0, 1.0, -1.176e-07, 0.0, 1.0, -1.176e-07, 0.0, 1.0, -1.176e-07, 0.0, 1.0, -1.176e-07, 0.0, 1.0, -1.176e-07, 0.0, 1.0, -1.176e-07, 0.0, 1.0, -1.176e-07, 0.0, 1.0, -1.176e-07, 0.0, 1.0, -1.176e-07, 0.0, 1.0, -1.176e-07, 0.0, 1.0, -1.176e-07, 0.0, 1.0, -1.176e-07, 0.0, 1.0, -1.176e-07, 0.0, 1.0, -1.176e-07, 0.0, 1.0, -1.176e-07, 0.0, 1.0, -1.176e-07, 0.0, 1.0, -1.176e-07, 0.0, 1.0, -1.176e-07, 0.0, 1.0, -0.2903, 0.9569, 0.0, -0.2903, 0.9569, 0.0, -0.2903, 0.9569, 0.0, -0.2903, 0.9569, 0.0, -0.09802, 0.9952, 0.0, -0.09802, 0.9952, 0.0, -0.09802, 0.9952, 0.0, -0.09802, 0.9952, 0.0, -9.625e-08, 0.0, -1.0, -9.625e-08, 0.0, -1.0, -9.625e-08, 0.0, -1.0, -9.625e-08, 0.0, -1.0, -9.625e-08, 0.0, -1.0, -9.625e-08, 0.0, -1.0, -9.625e-08, 0.0, -1.0, -9.625e-08, 0.0, -1.0, -9.625e-08, 0.0, -1.0, -9.625e-08, 0.0, -1.0, -9.625e-08, 0.0, -1.0, -9.625e-08, 0.0, -1.0, -9.625e-08, 0.0, -1.0, -9.625e-08, 0.0, -1.0, -9.625e-08, 0.0, -1.0, -9.625e-08, 0.0, -1.0, -9.625e-08, 0.0, -1.0, -9.625e-08, 0.0, -1.0, -9.625e-08, 0.0, -1.0, -9.625e-08, 0.0, -1.0, -9.625e-08, 0.0, -1.0, -9.625e-08, 0.0, -1.0, -9.625e-08, 0.0, -1.0, -9.625e-08, 0.0, -1.0, -9.625e-08, 0.0, -1.0, -9.625e-08, 0.0, -1.0, -9.625e-08, 0.0, -1.0, -9.625e-08, 0.0, -1.0, -9.625e-08, 0.0, -1.0, -9.625e-08, 0.0, -1.0, -9.625e-08, 0.0, -1.0, -9.625e-08, 0.0, -1.0, 0.0, 0.0, 1.0, 0.0, 0.0, 1.0, 0.0, 0.0, 1.0, 0.0, 0.0, 1.0])] * 3)])

# ---- objects
ob_shape_9_indexedfaceset = bpy.data.objects.new('SHAPE_9_IndexedFaceSet', me_shape_9_indexedfaceset)

# ---- transforms, parenting, visibility, modifiers, constraints
ob_shape_9_indexedfaceset.location = (0.0, 0.0, 0.0)
ob_shape_9_indexedfaceset.scale = (2.54, 2.54, 2.54)
_m = ob_shape_9_indexedfaceset.modifiers.new('Bevel', 'BEVEL')

# ---- collection membership
col_collection.objects.link(ob_shape_9_indexedfaceset)

# ---- scene / render settings (as saved in the file)
scene.frame_start = 1; scene.frame_end = 250; scene.frame_set(1)
scene.render.engine = 'BLENDER_EEVEE_NEXT'
scene.cycles.sampling_pattern = 'TABULATED_SOBOL'
scene.cycles.use_light_tree = False
scene.eevee.ray_tracing_options.trace_max_roughness = 0.0
scene.view_settings.view_transform = 'Filmic'
bpy.context.view_layer.update()

# ---- added for rendering (the .blend has no active camera and no usable light): camera, sun
cam_auto = bpy.data.cameras.new('AutoCamera')
cam_auto.lens = 50.0
cam_auto.sensor_width = 36.0
cam_auto.clip_end = 1000.0
ob_auto_camera = bpy.data.objects.new('AutoCamera', cam_auto)
scene.collection.objects.link(ob_auto_camera)
ob_auto_camera.location = (4.80686, -5.76823, 4.25349)
ob_auto_camera.rotation_euler = (1.09748, -7.21219e-08, 0.694738)
scene.camera = ob_auto_camera
light_auto_sun = bpy.data.lights.new('AutoSun', 'SUN')
light_auto_sun.energy = 3.0
light_auto_sun.angle = 0.0523599
ob_auto_sun = bpy.data.objects.new('AutoSun', light_auto_sun)
scene.collection.objects.link(ob_auto_sun)
ob_auto_sun.rotation_euler = (0.872665, 0.174533, 0.523599)
bpy.context.view_layer.update()
